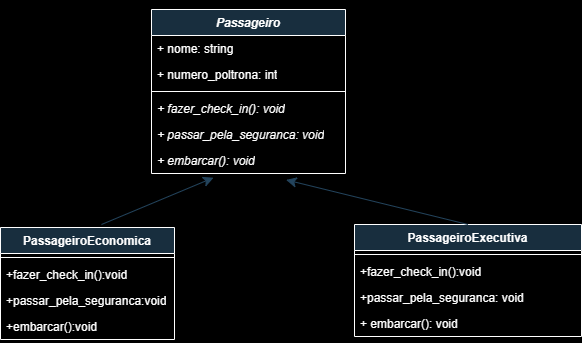

The diagram above was exported from draw.io. Its source (the exported page's mxGraphModel, read from the mxfile embedded in the PNG):
<mxGraphModel dx="1442" dy="935" grid="0" gridSize="10" guides="1" tooltips="1" connect="1" arrows="1" fold="1" page="0" pageScale="1" pageWidth="827" pageHeight="1169" background="#000000" math="0" shadow="0">
  <root>
    <mxCell id="0" />
    <mxCell id="1" parent="0" />
    <mxCell id="VMDIk4Lbqt9CGseBp49F-1" value="&lt;i&gt;Passageiro&lt;/i&gt;" style="swimlane;fontStyle=1;align=center;verticalAlign=top;childLayout=stackLayout;horizontal=1;startSize=26;horizontalStack=0;resizeParent=1;resizeParentMax=0;resizeLast=0;collapsible=1;marginBottom=0;whiteSpace=wrap;html=1;strokeColor=#FFFFFF;fontColor=#FFFFFF;fillColor=#182E3E;" parent="1" vertex="1">
      <mxGeometry x="-154" y="7" width="194" height="164" as="geometry" />
    </mxCell>
    <mxCell id="VMDIk4Lbqt9CGseBp49F-7" value="+ nome: string" style="text;strokeColor=none;fillColor=none;align=left;verticalAlign=top;spacingLeft=4;spacingRight=4;overflow=hidden;rotatable=0;points=[[0,0.5],[1,0.5]];portConstraint=eastwest;whiteSpace=wrap;html=1;fontColor=#FFFFFF;" parent="VMDIk4Lbqt9CGseBp49F-1" vertex="1">
      <mxGeometry y="26" width="194" height="26" as="geometry" />
    </mxCell>
    <mxCell id="VMDIk4Lbqt9CGseBp49F-2" value="+ numero_poltrona: int" style="text;strokeColor=none;fillColor=none;align=left;verticalAlign=top;spacingLeft=4;spacingRight=4;overflow=hidden;rotatable=0;points=[[0,0.5],[1,0.5]];portConstraint=eastwest;whiteSpace=wrap;html=1;fontColor=#FFFFFF;" parent="VMDIk4Lbqt9CGseBp49F-1" vertex="1">
      <mxGeometry y="52" width="194" height="26" as="geometry" />
    </mxCell>
    <mxCell id="VMDIk4Lbqt9CGseBp49F-3" value="" style="line;strokeWidth=1;fillColor=none;align=left;verticalAlign=middle;spacingTop=-1;spacingLeft=3;spacingRight=3;rotatable=0;labelPosition=right;points=[];portConstraint=eastwest;strokeColor=inherit;fontColor=#FFFFFF;" parent="VMDIk4Lbqt9CGseBp49F-1" vertex="1">
      <mxGeometry y="78" width="194" height="8" as="geometry" />
    </mxCell>
    <mxCell id="VMDIk4Lbqt9CGseBp49F-16" value="&lt;i&gt;+ fazer_check_in(): void&lt;/i&gt;" style="text;strokeColor=none;fillColor=none;align=left;verticalAlign=top;spacingLeft=4;spacingRight=4;overflow=hidden;rotatable=0;points=[[0,0.5],[1,0.5]];portConstraint=eastwest;whiteSpace=wrap;html=1;fontColor=#FFFFFF;" parent="VMDIk4Lbqt9CGseBp49F-1" vertex="1">
      <mxGeometry y="86" width="194" height="26" as="geometry" />
    </mxCell>
    <mxCell id="VMDIk4Lbqt9CGseBp49F-17" value="+ passar_pela_seguranca: void" style="text;strokeColor=none;fillColor=none;align=left;verticalAlign=top;spacingLeft=4;spacingRight=4;overflow=hidden;rotatable=0;points=[[0,0.5],[1,0.5]];portConstraint=eastwest;whiteSpace=wrap;html=1;fontColor=#FFFFFF;fontStyle=2" parent="VMDIk4Lbqt9CGseBp49F-1" vertex="1">
      <mxGeometry y="112" width="194" height="26" as="geometry" />
    </mxCell>
    <mxCell id="VMDIk4Lbqt9CGseBp49F-4" value="&lt;i&gt;+ embarcar(): void&lt;/i&gt;" style="text;strokeColor=none;fillColor=none;align=left;verticalAlign=top;spacingLeft=4;spacingRight=4;overflow=hidden;rotatable=0;points=[[0,0.5],[1,0.5]];portConstraint=eastwest;whiteSpace=wrap;html=1;fontColor=#FFFFFF;" parent="VMDIk4Lbqt9CGseBp49F-1" vertex="1">
      <mxGeometry y="138" width="194" height="26" as="geometry" />
    </mxCell>
    <mxCell id="VMDIk4Lbqt9CGseBp49F-19" style="edgeStyle=none;curved=1;rounded=0;orthogonalLoop=1;jettySize=auto;html=1;exitX=0.5;exitY=0;exitDx=0;exitDy=0;strokeColor=#23445D;fontSize=12;startSize=8;endSize=8;" parent="1" edge="1">
      <mxGeometry relative="1" as="geometry">
        <mxPoint x="-91.99996948242188" y="175.20001220703125" as="targetPoint" />
        <mxPoint x="-204" y="222" as="sourcePoint" />
      </mxGeometry>
    </mxCell>
    <mxCell id="VMDIk4Lbqt9CGseBp49F-8" value="PassageiroEconomica" style="swimlane;fontStyle=1;align=center;verticalAlign=top;childLayout=stackLayout;horizontal=1;startSize=26;horizontalStack=0;resizeParent=1;resizeParentMax=0;resizeLast=0;collapsible=1;marginBottom=0;whiteSpace=wrap;html=1;strokeColor=#FFFFFF;fontColor=#FFFFFF;fillColor=#182E3E;" parent="1" vertex="1">
      <mxGeometry x="-305" y="225" width="174" height="112" as="geometry" />
    </mxCell>
    <mxCell id="VMDIk4Lbqt9CGseBp49F-10" value="" style="line;strokeWidth=1;fillColor=none;align=left;verticalAlign=middle;spacingTop=-1;spacingLeft=3;spacingRight=3;rotatable=0;labelPosition=right;points=[];portConstraint=eastwest;strokeColor=inherit;fontColor=#FFFFFF;" parent="VMDIk4Lbqt9CGseBp49F-8" vertex="1">
      <mxGeometry y="26" width="174" height="8" as="geometry" />
    </mxCell>
    <mxCell id="VMDIk4Lbqt9CGseBp49F-26" value="+fazer_check_in():void" style="text;strokeColor=none;fillColor=none;align=left;verticalAlign=top;spacingLeft=4;spacingRight=4;overflow=hidden;rotatable=0;points=[[0,0.5],[1,0.5]];portConstraint=eastwest;whiteSpace=wrap;html=1;fontColor=#FFFFFF;" parent="VMDIk4Lbqt9CGseBp49F-8" vertex="1">
      <mxGeometry y="34" width="174" height="26" as="geometry" />
    </mxCell>
    <mxCell id="VMDIk4Lbqt9CGseBp49F-27" value="+passar_pela_seguranca:void" style="text;strokeColor=none;fillColor=none;align=left;verticalAlign=top;spacingLeft=4;spacingRight=4;overflow=hidden;rotatable=0;points=[[0,0.5],[1,0.5]];portConstraint=eastwest;whiteSpace=wrap;html=1;fontColor=#FFFFFF;" parent="VMDIk4Lbqt9CGseBp49F-8" vertex="1">
      <mxGeometry y="60" width="174" height="26" as="geometry" />
    </mxCell>
    <mxCell id="VMDIk4Lbqt9CGseBp49F-20" value="+embarcar():void" style="text;strokeColor=none;fillColor=none;align=left;verticalAlign=top;spacingLeft=4;spacingRight=4;overflow=hidden;rotatable=0;points=[[0,0.5],[1,0.5]];portConstraint=eastwest;whiteSpace=wrap;html=1;fontColor=#FFFFFF;" parent="VMDIk4Lbqt9CGseBp49F-8" vertex="1">
      <mxGeometry y="86" width="174" height="26" as="geometry" />
    </mxCell>
    <mxCell id="VMDIk4Lbqt9CGseBp49F-12" value="PassageiroExecutiva" style="swimlane;fontStyle=1;align=center;verticalAlign=top;childLayout=stackLayout;horizontal=1;startSize=26;horizontalStack=0;resizeParent=1;resizeParentMax=0;resizeLast=0;collapsible=1;marginBottom=0;whiteSpace=wrap;html=1;strokeColor=#FFFFFF;fontColor=#FFFFFF;fillColor=#182E3E;" parent="1" vertex="1">
      <mxGeometry x="49" y="222" width="227" height="112" as="geometry" />
    </mxCell>
    <mxCell id="VMDIk4Lbqt9CGseBp49F-14" value="" style="line;strokeWidth=1;fillColor=none;align=left;verticalAlign=middle;spacingTop=-1;spacingLeft=3;spacingRight=3;rotatable=0;labelPosition=right;points=[];portConstraint=eastwest;strokeColor=inherit;fontColor=#FFFFFF;" parent="VMDIk4Lbqt9CGseBp49F-12" vertex="1">
      <mxGeometry y="26" width="227" height="8" as="geometry" />
    </mxCell>
    <mxCell id="VMDIk4Lbqt9CGseBp49F-28" value="+fazer_check_in():void" style="text;strokeColor=none;fillColor=none;align=left;verticalAlign=top;spacingLeft=4;spacingRight=4;overflow=hidden;rotatable=0;points=[[0,0.5],[1,0.5]];portConstraint=eastwest;whiteSpace=wrap;html=1;fontColor=#FFFFFF;" parent="VMDIk4Lbqt9CGseBp49F-12" vertex="1">
      <mxGeometry y="34" width="227" height="26" as="geometry" />
    </mxCell>
    <mxCell id="VMDIk4Lbqt9CGseBp49F-29" value="+passar_pela_seguranca: void" style="text;strokeColor=none;fillColor=none;align=left;verticalAlign=top;spacingLeft=4;spacingRight=4;overflow=hidden;rotatable=0;points=[[0,0.5],[1,0.5]];portConstraint=eastwest;whiteSpace=wrap;html=1;fontColor=#FFFFFF;" parent="VMDIk4Lbqt9CGseBp49F-12" vertex="1">
      <mxGeometry y="60" width="227" height="26" as="geometry" />
    </mxCell>
    <mxCell id="VMDIk4Lbqt9CGseBp49F-15" value="+ embarcar(): void" style="text;strokeColor=none;fillColor=none;align=left;verticalAlign=top;spacingLeft=4;spacingRight=4;overflow=hidden;rotatable=0;points=[[0,0.5],[1,0.5]];portConstraint=eastwest;whiteSpace=wrap;html=1;fontColor=#FFFFFF;" parent="VMDIk4Lbqt9CGseBp49F-12" vertex="1">
      <mxGeometry y="86" width="227" height="26" as="geometry" />
    </mxCell>
    <mxCell id="VMDIk4Lbqt9CGseBp49F-18" style="edgeStyle=none;curved=1;rounded=0;orthogonalLoop=1;jettySize=auto;html=1;exitX=0.5;exitY=0;exitDx=0;exitDy=0;entryX=0.694;entryY=1.246;entryDx=0;entryDy=0;entryPerimeter=0;strokeColor=#23445D;fontSize=12;startSize=8;endSize=8;" parent="1" source="VMDIk4Lbqt9CGseBp49F-12" target="VMDIk4Lbqt9CGseBp49F-4" edge="1">
      <mxGeometry relative="1" as="geometry" />
    </mxCell>
    <mxCell id="VMDIk4Lbqt9CGseBp49F-25" style="edgeStyle=none;curved=1;rounded=0;orthogonalLoop=1;jettySize=auto;html=1;exitX=0.75;exitY=0;exitDx=0;exitDy=0;strokeColor=#23445D;fontSize=12;startSize=8;endSize=8;" parent="1" source="VMDIk4Lbqt9CGseBp49F-1" target="VMDIk4Lbqt9CGseBp49F-1" edge="1">
      <mxGeometry relative="1" as="geometry" />
    </mxCell>
  </root>
</mxGraphModel>